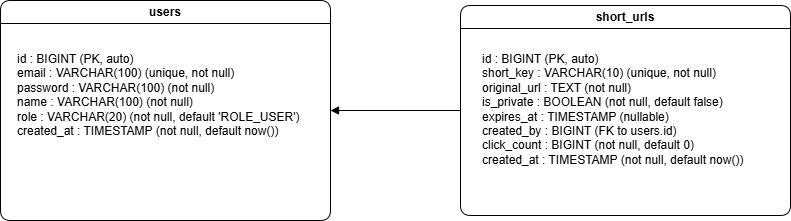

The diagram above was exported from draw.io. Its source (the exported page's mxGraphModel, read from the mxfile embedded in the PNG):
<mxGraphModel dx="1050" dy="529" grid="1" gridSize="10" guides="1" tooltips="1" connect="1" arrows="1" fold="1" page="1" pageScale="1" pageWidth="827" pageHeight="1169" math="0" shadow="0">
  <root>
    <mxCell id="0" />
    <mxCell id="1" parent="0" />
    <mxCell id="2" value="users" style="swimlane;html=1;rounded=1;whiteSpace=wrap;container=1;" parent="1" vertex="1">
      <mxGeometry x="10" y="80" width="330" height="220" as="geometry" />
    </mxCell>
    <mxCell id="3" value="id : BIGINT (PK, auto)&lt;div&gt;email : VARCHAR(100) (unique, not null)&lt;/div&gt;&lt;div&gt;password : VARCHAR(100) (not null)&lt;/div&gt;&lt;div&gt;name : VARCHAR(100) (not null)&lt;/div&gt;&lt;div&gt;role : VARCHAR(20) (not null, default 'ROLE_USER')&lt;/div&gt;&lt;div&gt;created_at : TIMESTAMP (not null, default now())&lt;/div&gt;" style="text;html=1;whiteSpace=wrap;align=left;verticalAlign=top;" parent="2" vertex="1">
      <mxGeometry x="15" y="45" width="295" height="170" as="geometry" />
    </mxCell>
    <mxCell id="4" value="short_urls" style="swimlane;html=1;rounded=1;whiteSpace=wrap;container=1;" parent="1" vertex="1">
      <mxGeometry x="470" y="85" width="330" height="210" as="geometry" />
    </mxCell>
    <mxCell id="5" value="id : BIGINT (PK, auto)&lt;div&gt;short_key : VARCHAR(10) (unique, not null)&lt;/div&gt;&lt;div&gt;original_url : TEXT (not null)&lt;/div&gt;&lt;div&gt;is_private : BOOLEAN (not null, default false)&lt;/div&gt;&lt;div&gt;expires_at : TIMESTAMP (nullable)&lt;/div&gt;&lt;div&gt;created_by : BIGINT (FK to users.id)&lt;/div&gt;&lt;div&gt;click_count : BIGINT (not null, default 0)&lt;/div&gt;&lt;div&gt;created_at : TIMESTAMP (not null, default now())&lt;/div&gt;" style="text;html=1;whiteSpace=wrap;align=left;verticalAlign=top;" parent="4" vertex="1">
      <mxGeometry x="20" y="40" width="290" height="140" as="geometry" />
    </mxCell>
    <mxCell id="6" style="edgeStyle=orthogonalEdgeStyle;rounded=0;orthogonalLoop=1;jettySize=auto;html=1;endArrow=block;endFill=1;" parent="1" source="4" target="2" edge="1">
      <mxGeometry relative="1" as="geometry">
        <mxPoint x="400" y="200" as="sourcePoint" />
        <mxPoint x="300" y="200" as="targetPoint" />
      </mxGeometry>
    </mxCell>
  </root>
</mxGraphModel>